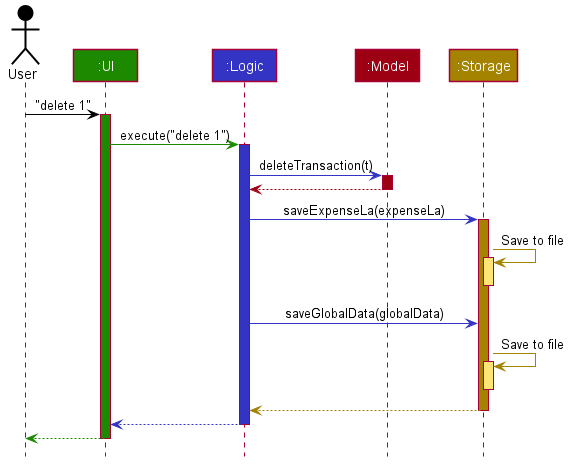

The diagram above was rendered by PlantUML. Its source (embedded in the PNG):
@startuml








skinparam BackgroundColor #FFFFFFF

skinparam Shadowing false

skinparam Class {
    FontColor #FFFFFF
    BorderThickness 1
    BorderColor #FFFFFF
    StereotypeFontColor #FFFFFF
    FontName Arial
}

skinparam Actor {
    BorderColor #000000
    Color #000000
    FontName Arial
}

skinparam Sequence {
    MessageAlign center
    BoxFontSize 15
    BoxPadding 0
    BoxFontColor #FFFFFF
    FontName Arial
}

skinparam Participant {
    FontColor #FFFFFFF
    Padding 20
}

skinparam MinClassWidth 50
skinparam ParticipantPadding 10
skinparam Shadowing false
skinparam DefaultTextAlignment center
skinparam packageStyle Rectangle

hide footbox
hide members
hide circle

Actor User as user #000000
Participant ":UI" as ui #1D8900
Participant ":Logic" as logic #3333C4
Participant ":Model" as model #9D0012
Participant ":Storage" as storage #A38300

user -[#000000]> ui : "delete 1"
activate ui #1D8900

ui -[#1D8900]> logic : execute("delete 1")
activate logic #3333C4

logic -[#3333C4]> model : deleteTransaction(t)
activate model #9D0012

model -[#9D0012]-> logic
deactivate model

logic -[#3333C4]> storage : saveExpenseLa(expenseLa)
activate storage #A38300

storage -[#A38300]> storage : Save to file
activate storage #FFE374
deactivate storage

logic -[#3333C4]> storage : saveGlobalData(globalData)


storage -[#A38300]> storage : Save to file
activate storage #FFE374
deactivate storage

storage --[#A38300]> logic
deactivate storage

logic --[#3333C4]> ui
deactivate logic

ui--[#1D8900]> user
deactivate ui
@enduml